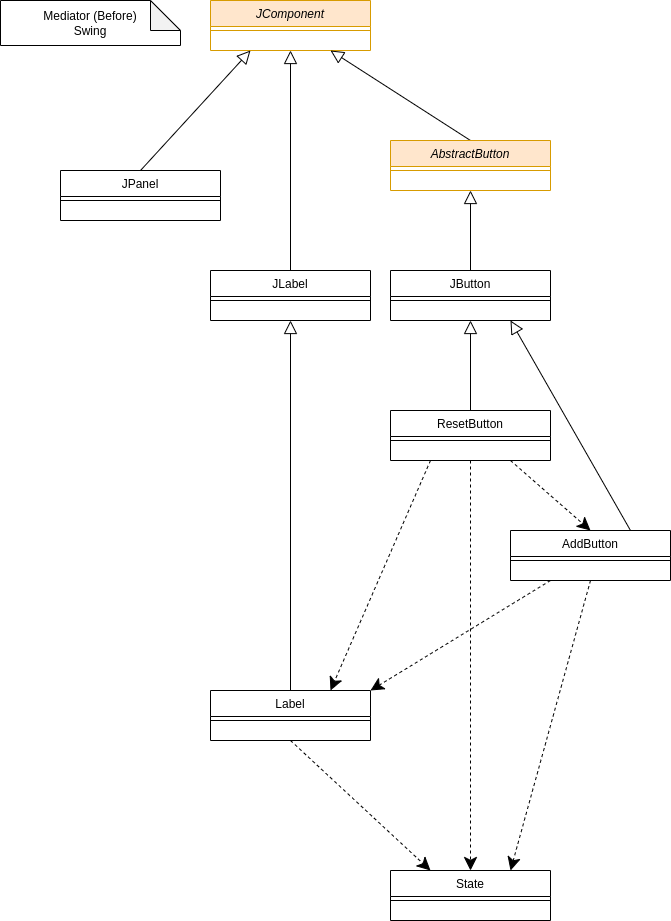

The diagram above was exported from draw.io. Its source (the exported page's mxGraphModel, read from the mxfile embedded in the PNG):
<mxGraphModel dx="1422" dy="767" grid="1" gridSize="10" guides="1" tooltips="1" connect="1" arrows="1" fold="1" page="1" pageScale="1" pageWidth="827" pageHeight="1169" math="0" shadow="0">
  <root>
    <mxCell id="WIyWlLk6GJQsqaUBKTNV-0" />
    <mxCell id="WIyWlLk6GJQsqaUBKTNV-1" parent="WIyWlLk6GJQsqaUBKTNV-0" />
    <mxCell id="zkfFHV4jXpPFQw0GAbJ--0" value="JComponent" style="swimlane;fontStyle=2;align=center;verticalAlign=top;childLayout=stackLayout;horizontal=1;startSize=26;horizontalStack=0;resizeParent=1;resizeLast=0;collapsible=1;marginBottom=0;rounded=0;shadow=0;strokeWidth=1;fillColor=#ffe6cc;strokeColor=#d79b00;" parent="WIyWlLk6GJQsqaUBKTNV-1" vertex="1">
      <mxGeometry x="280" y="40" width="160" height="50" as="geometry">
        <mxRectangle x="230" y="140" width="160" height="26" as="alternateBounds" />
      </mxGeometry>
    </mxCell>
    <mxCell id="zkfFHV4jXpPFQw0GAbJ--4" value="" style="line;html=1;strokeWidth=1;align=left;verticalAlign=middle;spacingTop=-1;spacingLeft=3;spacingRight=3;rotatable=0;labelPosition=right;points=[];portConstraint=eastwest;fillColor=#ffe6cc;strokeColor=#d79b00;" parent="zkfFHV4jXpPFQw0GAbJ--0" vertex="1">
      <mxGeometry y="26" width="160" height="8" as="geometry" />
    </mxCell>
    <mxCell id="wR5NNAgMb3j7DodfEwf9-17" style="rounded=0;orthogonalLoop=1;jettySize=auto;html=1;exitX=0.5;exitY=0;exitDx=0;exitDy=0;entryX=0.25;entryY=1;entryDx=0;entryDy=0;endArrow=block;endFill=0;endSize=11;" parent="WIyWlLk6GJQsqaUBKTNV-1" source="zkfFHV4jXpPFQw0GAbJ--17" target="zkfFHV4jXpPFQw0GAbJ--0" edge="1">
      <mxGeometry relative="1" as="geometry" />
    </mxCell>
    <mxCell id="zkfFHV4jXpPFQw0GAbJ--17" value="JPanel" style="swimlane;fontStyle=0;align=center;verticalAlign=top;childLayout=stackLayout;horizontal=1;startSize=26;horizontalStack=0;resizeParent=1;resizeLast=0;collapsible=1;marginBottom=0;rounded=0;shadow=0;strokeWidth=1;" parent="WIyWlLk6GJQsqaUBKTNV-1" vertex="1">
      <mxGeometry x="130" y="210" width="160" height="50" as="geometry">
        <mxRectangle x="550" y="140" width="160" height="26" as="alternateBounds" />
      </mxGeometry>
    </mxCell>
    <mxCell id="zkfFHV4jXpPFQw0GAbJ--23" value="" style="line;html=1;strokeWidth=1;align=left;verticalAlign=middle;spacingTop=-1;spacingLeft=3;spacingRight=3;rotatable=0;labelPosition=right;points=[];portConstraint=eastwest;" parent="zkfFHV4jXpPFQw0GAbJ--17" vertex="1">
      <mxGeometry y="26" width="160" height="8" as="geometry" />
    </mxCell>
    <mxCell id="wR5NNAgMb3j7DodfEwf9-18" style="edgeStyle=none;rounded=0;orthogonalLoop=1;jettySize=auto;html=1;exitX=0.5;exitY=0;exitDx=0;exitDy=0;entryX=0.75;entryY=1;entryDx=0;entryDy=0;endArrow=block;endFill=0;endSize=11;" parent="WIyWlLk6GJQsqaUBKTNV-1" source="wR5NNAgMb3j7DodfEwf9-2" target="zkfFHV4jXpPFQw0GAbJ--0" edge="1">
      <mxGeometry relative="1" as="geometry" />
    </mxCell>
    <mxCell id="wR5NNAgMb3j7DodfEwf9-2" value="AbstractButton" style="swimlane;fontStyle=2;align=center;verticalAlign=top;childLayout=stackLayout;horizontal=1;startSize=26;horizontalStack=0;resizeParent=1;resizeLast=0;collapsible=1;marginBottom=0;rounded=0;shadow=0;strokeWidth=1;fillColor=#ffe6cc;strokeColor=#d79b00;" parent="WIyWlLk6GJQsqaUBKTNV-1" vertex="1">
      <mxGeometry x="460" y="180" width="160" height="50" as="geometry">
        <mxRectangle x="230" y="140" width="160" height="26" as="alternateBounds" />
      </mxGeometry>
    </mxCell>
    <mxCell id="wR5NNAgMb3j7DodfEwf9-3" value="" style="line;html=1;strokeWidth=1;align=left;verticalAlign=middle;spacingTop=-1;spacingLeft=3;spacingRight=3;rotatable=0;labelPosition=right;points=[];portConstraint=eastwest;fillColor=#ffe6cc;strokeColor=#d79b00;" parent="wR5NNAgMb3j7DodfEwf9-2" vertex="1">
      <mxGeometry y="26" width="160" height="8" as="geometry" />
    </mxCell>
    <mxCell id="wR5NNAgMb3j7DodfEwf9-19" style="edgeStyle=none;rounded=0;orthogonalLoop=1;jettySize=auto;html=1;exitX=0.5;exitY=0;exitDx=0;exitDy=0;entryX=0.5;entryY=1;entryDx=0;entryDy=0;endArrow=block;endFill=0;endSize=11;" parent="WIyWlLk6GJQsqaUBKTNV-1" source="wR5NNAgMb3j7DodfEwf9-4" target="zkfFHV4jXpPFQw0GAbJ--0" edge="1">
      <mxGeometry relative="1" as="geometry" />
    </mxCell>
    <mxCell id="wR5NNAgMb3j7DodfEwf9-4" value="JLabel" style="swimlane;fontStyle=0;align=center;verticalAlign=top;childLayout=stackLayout;horizontal=1;startSize=26;horizontalStack=0;resizeParent=1;resizeLast=0;collapsible=1;marginBottom=0;rounded=0;shadow=0;strokeWidth=1;" parent="WIyWlLk6GJQsqaUBKTNV-1" vertex="1">
      <mxGeometry x="280" y="310" width="160" height="50" as="geometry">
        <mxRectangle x="550" y="140" width="160" height="26" as="alternateBounds" />
      </mxGeometry>
    </mxCell>
    <mxCell id="wR5NNAgMb3j7DodfEwf9-5" value="" style="line;html=1;strokeWidth=1;align=left;verticalAlign=middle;spacingTop=-1;spacingLeft=3;spacingRight=3;rotatable=0;labelPosition=right;points=[];portConstraint=eastwest;" parent="wR5NNAgMb3j7DodfEwf9-4" vertex="1">
      <mxGeometry y="26" width="160" height="8" as="geometry" />
    </mxCell>
    <mxCell id="wR5NNAgMb3j7DodfEwf9-20" style="edgeStyle=none;rounded=0;orthogonalLoop=1;jettySize=auto;html=1;exitX=0.5;exitY=0;exitDx=0;exitDy=0;entryX=0.5;entryY=1;entryDx=0;entryDy=0;endArrow=block;endFill=0;endSize=11;" parent="WIyWlLk6GJQsqaUBKTNV-1" source="wR5NNAgMb3j7DodfEwf9-6" target="wR5NNAgMb3j7DodfEwf9-2" edge="1">
      <mxGeometry relative="1" as="geometry" />
    </mxCell>
    <mxCell id="wR5NNAgMb3j7DodfEwf9-6" value="JButton" style="swimlane;fontStyle=0;align=center;verticalAlign=top;childLayout=stackLayout;horizontal=1;startSize=26;horizontalStack=0;resizeParent=1;resizeLast=0;collapsible=1;marginBottom=0;rounded=0;shadow=0;strokeWidth=1;" parent="WIyWlLk6GJQsqaUBKTNV-1" vertex="1">
      <mxGeometry x="460" y="310" width="160" height="50" as="geometry">
        <mxRectangle x="550" y="140" width="160" height="26" as="alternateBounds" />
      </mxGeometry>
    </mxCell>
    <mxCell id="wR5NNAgMb3j7DodfEwf9-7" value="" style="line;html=1;strokeWidth=1;align=left;verticalAlign=middle;spacingTop=-1;spacingLeft=3;spacingRight=3;rotatable=0;labelPosition=right;points=[];portConstraint=eastwest;" parent="wR5NNAgMb3j7DodfEwf9-6" vertex="1">
      <mxGeometry y="26" width="160" height="8" as="geometry" />
    </mxCell>
    <mxCell id="wR5NNAgMb3j7DodfEwf9-8" value="Mediator (Before)&lt;br&gt;Swing" style="shape=note;whiteSpace=wrap;html=1;backgroundOutline=1;darkOpacity=0.05;" parent="WIyWlLk6GJQsqaUBKTNV-1" vertex="1">
      <mxGeometry x="70" y="40" width="180" height="45" as="geometry" />
    </mxCell>
    <mxCell id="wR5NNAgMb3j7DodfEwf9-21" style="edgeStyle=none;rounded=0;orthogonalLoop=1;jettySize=auto;html=1;exitX=0.5;exitY=0;exitDx=0;exitDy=0;entryX=0.5;entryY=1;entryDx=0;entryDy=0;endArrow=block;endFill=0;endSize=11;" parent="WIyWlLk6GJQsqaUBKTNV-1" source="wR5NNAgMb3j7DodfEwf9-9" target="wR5NNAgMb3j7DodfEwf9-6" edge="1">
      <mxGeometry relative="1" as="geometry" />
    </mxCell>
    <mxCell id="wR5NNAgMb3j7DodfEwf9-24" style="edgeStyle=none;rounded=0;orthogonalLoop=1;jettySize=auto;html=1;exitX=0.75;exitY=1;exitDx=0;exitDy=0;entryX=0.5;entryY=0;entryDx=0;entryDy=0;endArrow=classic;endFill=1;endSize=11;dashed=1;" parent="WIyWlLk6GJQsqaUBKTNV-1" source="wR5NNAgMb3j7DodfEwf9-9" target="wR5NNAgMb3j7DodfEwf9-11" edge="1">
      <mxGeometry relative="1" as="geometry" />
    </mxCell>
    <mxCell id="wR5NNAgMb3j7DodfEwf9-25" style="edgeStyle=none;rounded=0;orthogonalLoop=1;jettySize=auto;html=1;exitX=0.5;exitY=1;exitDx=0;exitDy=0;entryX=0.5;entryY=0;entryDx=0;entryDy=0;dashed=1;endArrow=classic;endFill=1;endSize=11;" parent="WIyWlLk6GJQsqaUBKTNV-1" source="wR5NNAgMb3j7DodfEwf9-9" target="wR5NNAgMb3j7DodfEwf9-15" edge="1">
      <mxGeometry relative="1" as="geometry" />
    </mxCell>
    <mxCell id="wR5NNAgMb3j7DodfEwf9-29" style="edgeStyle=none;rounded=0;orthogonalLoop=1;jettySize=auto;html=1;exitX=0.25;exitY=1;exitDx=0;exitDy=0;entryX=0.75;entryY=0;entryDx=0;entryDy=0;dashed=1;endArrow=classic;endFill=1;endSize=11;" parent="WIyWlLk6GJQsqaUBKTNV-1" source="wR5NNAgMb3j7DodfEwf9-9" target="wR5NNAgMb3j7DodfEwf9-13" edge="1">
      <mxGeometry relative="1" as="geometry" />
    </mxCell>
    <mxCell id="wR5NNAgMb3j7DodfEwf9-9" value="ResetButton" style="swimlane;fontStyle=0;align=center;verticalAlign=top;childLayout=stackLayout;horizontal=1;startSize=26;horizontalStack=0;resizeParent=1;resizeLast=0;collapsible=1;marginBottom=0;rounded=0;shadow=0;strokeWidth=1;" parent="WIyWlLk6GJQsqaUBKTNV-1" vertex="1">
      <mxGeometry x="460" y="450" width="160" height="50" as="geometry">
        <mxRectangle x="550" y="140" width="160" height="26" as="alternateBounds" />
      </mxGeometry>
    </mxCell>
    <mxCell id="wR5NNAgMb3j7DodfEwf9-10" value="" style="line;html=1;strokeWidth=1;align=left;verticalAlign=middle;spacingTop=-1;spacingLeft=3;spacingRight=3;rotatable=0;labelPosition=right;points=[];portConstraint=eastwest;" parent="wR5NNAgMb3j7DodfEwf9-9" vertex="1">
      <mxGeometry y="26" width="160" height="8" as="geometry" />
    </mxCell>
    <mxCell id="wR5NNAgMb3j7DodfEwf9-23" style="edgeStyle=none;rounded=0;orthogonalLoop=1;jettySize=auto;html=1;exitX=0.75;exitY=0;exitDx=0;exitDy=0;entryX=0.75;entryY=1;entryDx=0;entryDy=0;endArrow=block;endFill=0;endSize=11;" parent="WIyWlLk6GJQsqaUBKTNV-1" source="wR5NNAgMb3j7DodfEwf9-11" target="wR5NNAgMb3j7DodfEwf9-6" edge="1">
      <mxGeometry relative="1" as="geometry" />
    </mxCell>
    <mxCell id="wR5NNAgMb3j7DodfEwf9-26" style="edgeStyle=none;rounded=0;orthogonalLoop=1;jettySize=auto;html=1;exitX=0.5;exitY=1;exitDx=0;exitDy=0;entryX=0.75;entryY=0;entryDx=0;entryDy=0;dashed=1;endArrow=classic;endFill=1;endSize=11;" parent="WIyWlLk6GJQsqaUBKTNV-1" source="wR5NNAgMb3j7DodfEwf9-11" target="wR5NNAgMb3j7DodfEwf9-15" edge="1">
      <mxGeometry relative="1" as="geometry" />
    </mxCell>
    <mxCell id="wR5NNAgMb3j7DodfEwf9-28" style="edgeStyle=none;rounded=0;orthogonalLoop=1;jettySize=auto;html=1;exitX=0.25;exitY=1;exitDx=0;exitDy=0;entryX=1;entryY=0;entryDx=0;entryDy=0;dashed=1;endArrow=classic;endFill=1;endSize=11;" parent="WIyWlLk6GJQsqaUBKTNV-1" source="wR5NNAgMb3j7DodfEwf9-11" target="wR5NNAgMb3j7DodfEwf9-13" edge="1">
      <mxGeometry relative="1" as="geometry" />
    </mxCell>
    <mxCell id="wR5NNAgMb3j7DodfEwf9-11" value="AddButton" style="swimlane;fontStyle=0;align=center;verticalAlign=top;childLayout=stackLayout;horizontal=1;startSize=26;horizontalStack=0;resizeParent=1;resizeLast=0;collapsible=1;marginBottom=0;rounded=0;shadow=0;strokeWidth=1;" parent="WIyWlLk6GJQsqaUBKTNV-1" vertex="1">
      <mxGeometry x="580" y="570" width="160" height="50" as="geometry">
        <mxRectangle x="550" y="140" width="160" height="26" as="alternateBounds" />
      </mxGeometry>
    </mxCell>
    <mxCell id="wR5NNAgMb3j7DodfEwf9-12" value="" style="line;html=1;strokeWidth=1;align=left;verticalAlign=middle;spacingTop=-1;spacingLeft=3;spacingRight=3;rotatable=0;labelPosition=right;points=[];portConstraint=eastwest;" parent="wR5NNAgMb3j7DodfEwf9-11" vertex="1">
      <mxGeometry y="26" width="160" height="8" as="geometry" />
    </mxCell>
    <mxCell id="wR5NNAgMb3j7DodfEwf9-22" style="edgeStyle=none;rounded=0;orthogonalLoop=1;jettySize=auto;html=1;exitX=0.5;exitY=0;exitDx=0;exitDy=0;entryX=0.5;entryY=1;entryDx=0;entryDy=0;endArrow=block;endFill=0;endSize=11;" parent="WIyWlLk6GJQsqaUBKTNV-1" source="wR5NNAgMb3j7DodfEwf9-13" target="wR5NNAgMb3j7DodfEwf9-4" edge="1">
      <mxGeometry relative="1" as="geometry" />
    </mxCell>
    <mxCell id="wR5NNAgMb3j7DodfEwf9-27" style="edgeStyle=none;rounded=0;orthogonalLoop=1;jettySize=auto;html=1;exitX=0.5;exitY=1;exitDx=0;exitDy=0;entryX=0.25;entryY=0;entryDx=0;entryDy=0;dashed=1;endArrow=classic;endFill=1;endSize=11;" parent="WIyWlLk6GJQsqaUBKTNV-1" source="wR5NNAgMb3j7DodfEwf9-13" target="wR5NNAgMb3j7DodfEwf9-15" edge="1">
      <mxGeometry relative="1" as="geometry" />
    </mxCell>
    <mxCell id="wR5NNAgMb3j7DodfEwf9-13" value="Label" style="swimlane;fontStyle=0;align=center;verticalAlign=top;childLayout=stackLayout;horizontal=1;startSize=26;horizontalStack=0;resizeParent=1;resizeLast=0;collapsible=1;marginBottom=0;rounded=0;shadow=0;strokeWidth=1;" parent="WIyWlLk6GJQsqaUBKTNV-1" vertex="1">
      <mxGeometry x="280" y="730" width="160" height="50" as="geometry">
        <mxRectangle x="550" y="140" width="160" height="26" as="alternateBounds" />
      </mxGeometry>
    </mxCell>
    <mxCell id="wR5NNAgMb3j7DodfEwf9-14" value="" style="line;html=1;strokeWidth=1;align=left;verticalAlign=middle;spacingTop=-1;spacingLeft=3;spacingRight=3;rotatable=0;labelPosition=right;points=[];portConstraint=eastwest;" parent="wR5NNAgMb3j7DodfEwf9-13" vertex="1">
      <mxGeometry y="26" width="160" height="8" as="geometry" />
    </mxCell>
    <mxCell id="wR5NNAgMb3j7DodfEwf9-15" value="State" style="swimlane;fontStyle=0;align=center;verticalAlign=top;childLayout=stackLayout;horizontal=1;startSize=26;horizontalStack=0;resizeParent=1;resizeLast=0;collapsible=1;marginBottom=0;rounded=0;shadow=0;strokeWidth=1;" parent="WIyWlLk6GJQsqaUBKTNV-1" vertex="1">
      <mxGeometry x="460" y="910" width="160" height="50" as="geometry">
        <mxRectangle x="550" y="140" width="160" height="26" as="alternateBounds" />
      </mxGeometry>
    </mxCell>
    <mxCell id="wR5NNAgMb3j7DodfEwf9-16" value="" style="line;html=1;strokeWidth=1;align=left;verticalAlign=middle;spacingTop=-1;spacingLeft=3;spacingRight=3;rotatable=0;labelPosition=right;points=[];portConstraint=eastwest;" parent="wR5NNAgMb3j7DodfEwf9-15" vertex="1">
      <mxGeometry y="26" width="160" height="8" as="geometry" />
    </mxCell>
  </root>
</mxGraphModel>